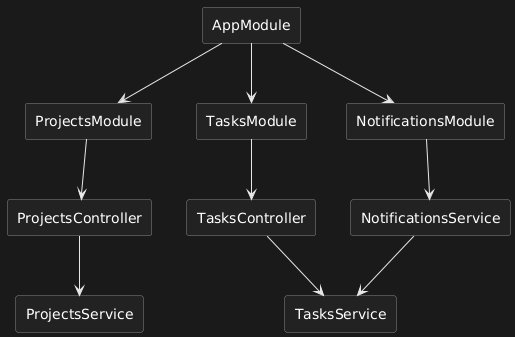

The diagram above was rendered by PlantUML. Its source (embedded in the PNG):
@startuml
skinparam componentStyle rectangle
skinparam rectangleStyle roundcorner
skinparam component {
    BackgroundColor #222222
    FontColor white
    BorderColor #888888
}

component "AppModule" as App

component "ProjectsModule" as PMod
component "TasksModule" as TMod
component "NotificationsModule" as NMod

component "ProjectsController" as PCon
component "ProjectsService" as PServ

component "TasksController" as TCon
component "TasksService" as TServ

component "NotificationsService" as NServ

' Module wiring
App --> PMod
App --> TMod
App --> NMod

' Internal structure
PMod --> PCon
PCon --> PServ

TMod --> TCon
TCon --> TServ

NMod --> NServ

' Dependencies
NServ --> TServ
@enduml